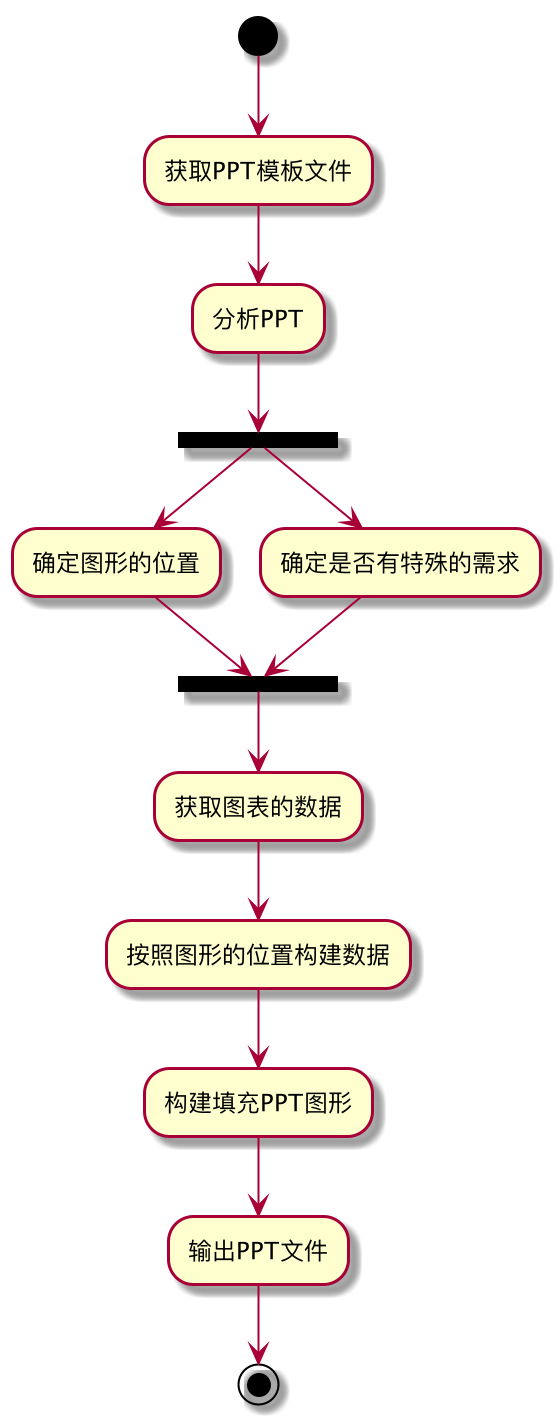

The diagram above was rendered by PlantUML. Its source (embedded in the PNG):
@startuml
(*) --> "获取PPT模板文件"
--> "分析PPT"
--> ===B1===
--> "确定图形的位置"
--> ===B2===

===B1=== --> "确定是否有特殊的需求"
--> ===B2===
--> "获取图表的数据"
--> "按照图形的位置构建数据"
--> "构建填充PPT图形"
--> "输出PPT文件"
--> (*)

@enduml